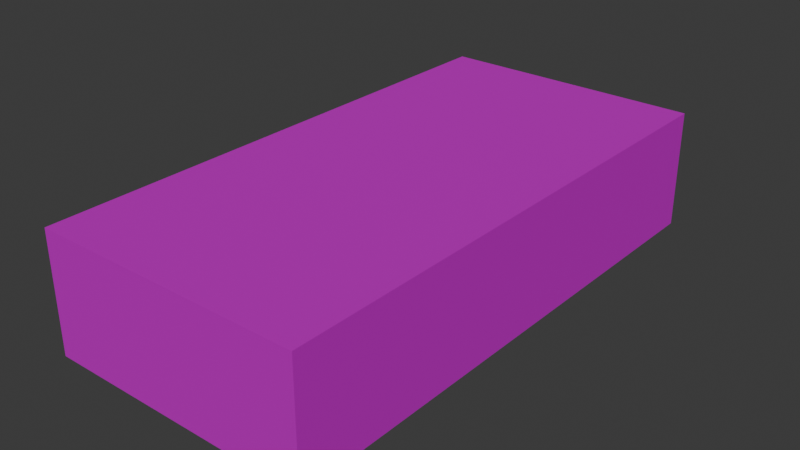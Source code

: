 # Source: grass_mid.blend  (saved by Blender 4.0.36; exported with 4.5.12 LTS)
import bpy
from mathutils import Matrix  # noqa: F401  (used for matrix-valued properties, if any)

bpy.ops.wm.read_factory_settings(use_empty=True)
scene = bpy.context.scene
scene.name = 'Scene'

# ---- collections
col_collection = bpy.data.collections.new('Collection'); scene.collection.children.link(col_collection)

# ---- images (referenced by path relative to the original .blend; pixels are not part of the script)
import os
ASSET_DIR = os.environ.get("B2B_ASSET_DIR", "")  # directory of the original .blend (textures are referenced by path, not embedded)
HERE = os.path.dirname(os.path.abspath(__file__))  # packed textures are extracted next to this script under _unpacked/

def load_image(name, relpath, width, height, colorspace="sRGB"):
    """Load a texture the original file referenced (path relative to the .blend, or extracted next to this script)."""
    p = next((c for c in (os.path.join(HERE, relpath), os.path.join(ASSET_DIR, relpath)) if relpath and os.path.exists(c)), "")
    if p:
        img = bpy.data.images.load(p, check_existing=True)
        img.name = name
    else:  # same state as the original file: an image datablock whose file is absent (Cycles renders it pink)
        img = bpy.data.images.new(name, width, height)
        img.source = "FILE"
        img.filepath = "//" + (relpath or name)
    img.colorspace_settings.name = colorspace
    return img
img_001_color_basic_road_png = load_image('001_COLOR_BASIC ROAD.png', 'textures/001_COLOR_BASIC ROAD.png', 1024, 1024, 'sRGB')

# ---- materials (node trees are filled in below, after node groups)
mat_basic_color_road = bpy.data.materials.new('BASIC COLOR ROAD')
mat_basic_color_road.use_transparent_shadow = False

# ---- material node trees
mat_basic_color_road.use_nodes = True; mat_basic_color_road.node_tree.nodes.clear()
_N = mat_basic_color_road.node_tree.nodes; _L = mat_basic_color_road.node_tree.links
n0 = _N.new('ShaderNodeOutputMaterial'); n0.name = 'Material Output'; n0.location = (300, 300)
n1 = _N.new('ShaderNodeBsdfPrincipled'); n1.name = 'Principled BSDF'; n1.location = (-24, 304)
n1.distribution = 'GGX'
n1.subsurface_method = 'BURLEY'
n1.inputs[1].default_value = 0.5
n1.inputs[3].default_value = 1.45
n1.inputs[13].default_value = 0.0
n1.inputs[20].default_value = 0.0
n1.inputs[27].default_value = (0.0, 0.0, 0.0, 1.0)
n1.inputs[28].default_value = 1.0
n2 = _N.new('ShaderNodeTexImage'); n2.name = 'Image Texture'; n2.location = (-570, 263)
n2.width = 355
n2.image = img_001_color_basic_road_png
_L.new(n1.outputs[0], n0.inputs[0])
_L.new(n2.outputs[0], n1.inputs[0])
n0.is_active_output = True

# ---- world
world_world = bpy.data.worlds.new('World'); scene.world = world_world
world_world.use_nodes = True; world_world.node_tree.nodes.clear()
_N = world_world.node_tree.nodes; _L = world_world.node_tree.links
n0 = _N.new('ShaderNodeOutputWorld'); n0.name = 'World Output'; n0.location = (300, 300)
n1 = _N.new('ShaderNodeBackground'); n1.name = 'Background'; n1.location = (10, 300)
n1.inputs[0].default_value = (0.05088, 0.05088, 0.05088, 1.0)
_L.new(n1.outputs[0], n0.inputs[0])
n0.is_active_output = True
world_world.color = (0.05088, 0.05088, 0.05088)
world_world.use_sun_shadow = False
world_world.sun_shadow_jitter_overblur = 0.0

# ---- meshes
me_plane_257 = bpy.data.meshes.new('Plane.257')
me_plane_257.from_pydata([(-2.0, 4.0, 0.8865), (-2.0, -4.0, 0.8865), (-2.0, 4.0, -0.8865), (-2.0, -4.0, -0.8865), (2.0, 4.0, 0.8865), (2.0, -4.0, 0.8865), (2.0, 4.0, -0.8865), (2.0, -4.0, -0.8865)], [], [(4, 0, 1, 5), (0, 2, 3, 1), (5, 7, 6, 4), (4, 6, 2, 0), (1, 3, 7, 5)])
_uv = me_plane_257.uv_layers.new(name='UVMap')
_uv.uv.foreach_set('vector', [0.2757, 0.6977, 0.2757, 0.6977, 0.2757, 0.6977, 0.2757, 0.6977, 0.2757, 0.6977, 0.2757, 0.6977, 0.2757, 0.6977, 0.2757, 0.6977, 0.2757, 0.6977, 0.2757, 0.6977, 0.2757, 0.6977, 0.2757, 0.6977, 0.2757, 0.6977, 0.2757, 0.6977, 0.2757, 0.6977, 0.2757, 0.6977, 0.2757, 0.6977, 0.2757, 0.6977, 0.2757, 0.6977, 0.2757, 0.6977])
me_plane_257.materials.append(mat_basic_color_road)
me_plane_257.use_remesh_fix_poles = True
me_plane_257.use_remesh_preserve_attributes = False
me_plane_257.use_mirror_vertex_groups = False
me_plane_257.update()

# ---- objects
ob_grass_mid_col = bpy.data.objects.new('grass_mid-col', me_plane_257)

# ---- transforms, parenting, visibility, modifiers, constraints
ob_grass_mid_col.location = (0.0, 0.0, 0.8985)
ob_grass_mid_col.lineart.crease_threshold = 0.0

# ---- collection membership
col_collection.objects.link(ob_grass_mid_col)

# ---- scene / render settings (as saved in the file)
scene.frame_start = 1; scene.frame_end = 250; scene.frame_set(1)
scene.render.engine = 'BLENDER_EEVEE_NEXT'
scene.cycles.sampling_pattern = 'TABULATED_SOBOL'
bpy.context.view_layer.update()

# ---- added for rendering (the .blend has no active camera and no usable light): camera, sun
cam_auto = bpy.data.cameras.new('AutoCamera')
cam_auto.lens = 50.0
cam_auto.sensor_width = 36.0
cam_auto.clip_end = 1000.0
ob_auto_camera = bpy.data.objects.new('AutoCamera', cam_auto)
scene.collection.objects.link(ob_auto_camera)
ob_auto_camera.location = (8.43647, -10.1238, 7.64766)
ob_auto_camera.rotation_euler = (1.09748, -7.21219e-08, 0.694738)
scene.camera = ob_auto_camera
light_auto_sun = bpy.data.lights.new('AutoSun', 'SUN')
light_auto_sun.energy = 3.0
light_auto_sun.angle = 0.0523599
ob_auto_sun = bpy.data.objects.new('AutoSun', light_auto_sun)
scene.collection.objects.link(ob_auto_sun)
ob_auto_sun.rotation_euler = (0.872665, 0.174533, 0.523599)
bpy.context.view_layer.update()
